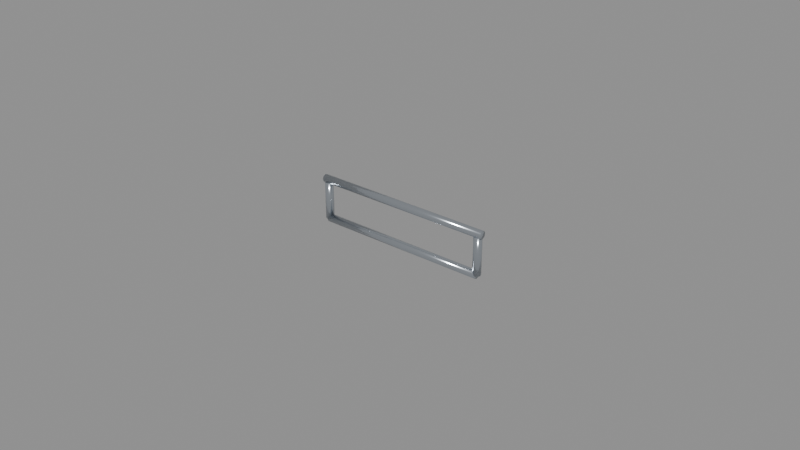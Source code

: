 # Source: Pinball_Gate.blend  (saved by Blender 4.3.34; exported with 4.5.12 LTS)
import bpy
from mathutils import Matrix  # noqa: F401  (used for matrix-valued properties, if any)

bpy.ops.wm.read_factory_settings(use_empty=True)
scene = bpy.context.scene
scene.name = 'Scene'

# ---- materials (node trees are filled in below, after node groups)
mat_gate___polished_wire = bpy.data.materials.new('Gate | polished wire')
mat_gate___polished_wire.diffuse_color = (0.5395, 0.5841, 0.6376, 1.0)

# ---- material node trees
mat_gate___polished_wire.use_nodes = True; mat_gate___polished_wire.node_tree.nodes.clear()
_N = mat_gate___polished_wire.node_tree.nodes; _L = mat_gate___polished_wire.node_tree.links
n0 = _N.new('ShaderNodeBsdfPrincipled'); n0.name = 'Principled BSDF'; n0.location = (10, 300)
n0.inputs[0].default_value = (0.5395, 0.5841, 0.6376, 1.0)
n0.inputs[1].default_value = 0.9
n0.inputs[2].default_value = 0.18
n1 = _N.new('ShaderNodeOutputMaterial'); n1.name = 'Material Output'; n1.location = (300, 300)
_L.new(n0.outputs[0], n1.inputs[0])
n1.is_active_output = True

# ---- meshes
me_flap_geometry = bpy.data.meshes.new('Flap_Geometry')
me_flap_geometry.from_pydata([(-0.02944, -0.0013, 0.0), (-0.02944, -0.0009192, -0.0009192), (-0.02944, -7.96e-20, -0.0013), (-0.02944, 0.0009192, -0.0009192), (-0.02944, 0.0013, -1.592e-19), (-0.02944, 0.0009192, 0.0009192), (-0.02944, 2.388e-19, 0.0013), (-0.02944, -0.0009192, 0.0009192), (0.02944, -0.0013, 0.0), (0.02944, -0.0009192, -0.0009192), (0.02944, -7.96e-20, -0.0013), (0.02944, 0.0009192, -0.0009192), (0.02944, 0.0013, -1.592e-19), (0.02944, 0.0009192, 0.0009192), (0.02944, 2.388e-19, 0.0013), (0.02944, -0.0009192, 0.0009192), (-0.028, -0.0013, -0.001), (-0.02892, -0.0009192, -0.001), (-0.0293, -7.96e-20, -0.001), (-0.02892, 0.0009192, -0.001), (-0.028, 0.0013, -0.001), (-0.02708, 0.0009192, -0.001), (-0.0267, 2.388e-19, -0.001), (-0.02708, -0.0009192, -0.001), (-0.028, -0.0013, -0.013), (-0.02892, -0.0009192, -0.013), (-0.0293, -7.96e-20, -0.013), (-0.02892, 0.0009192, -0.013), (-0.028, 0.0013, -0.013), (-0.02708, 0.0009192, -0.013), (-0.0267, 2.388e-19, -0.013), (-0.02708, -0.0009192, -0.013), (0.028, -0.0013, -0.001), (0.02708, -0.0009192, -0.001), (0.0267, -7.96e-20, -0.001), (0.02708, 0.0009192, -0.001), (0.028, 0.0013, -0.001), (0.02892, 0.0009192, -0.001), (0.0293, 2.388e-19, -0.001), (0.02892, -0.0009192, -0.001), (0.028, -0.0013, -0.013), (0.02708, -0.0009192, -0.013), (0.0267, -7.96e-20, -0.013), (0.02708, 0.0009192, -0.013), (0.028, 0.0013, -0.013), (0.02892, 0.0009192, -0.013), (0.0293, 2.388e-19, -0.013), (0.02892, -0.0009192, -0.013), (-0.028, -0.0013, -0.013), (-0.028, -0.0009192, -0.01392), (-0.028, -7.96e-20, -0.0143), (-0.028, 0.0009192, -0.01392), (-0.028, 0.0013, -0.013), (-0.028, 0.0009192, -0.01208), (-0.028, 2.388e-19, -0.0117), (-0.028, -0.0009192, -0.01208), (0.028, -0.0013, -0.013), (0.028, -0.0009192, -0.01392), (0.028, -7.96e-20, -0.0143), (0.028, 0.0009192, -0.01392), (0.028, 0.0013, -0.013), (0.028, 0.0009192, -0.01208), (0.028, 2.388e-19, -0.0117), (0.028, -0.0009192, -0.01208)], [], [(7, 6, 5, 4, 3, 2, 1, 0), (8, 9, 10, 11, 12, 13, 14, 15), (0, 1, 9, 8), (1, 2, 10, 9), (2, 3, 11, 10), (3, 4, 12, 11), (4, 5, 13, 12), (5, 6, 14, 13), (6, 7, 15, 14), (7, 0, 8, 15), (23, 22, 21, 20, 19, 18, 17, 16), (24, 25, 26, 27, 28, 29, 30, 31), (16, 17, 25, 24), (17, 18, 26, 25), (18, 19, 27, 26), (19, 20, 28, 27), (20, 21, 29, 28), (21, 22, 30, 29), (22, 23, 31, 30), (23, 16, 24, 31), (39, 38, 37, 36, 35, 34, 33, 32), (40, 41, 42, 43, 44, 45, 46, 47), (32, 33, 41, 40), (33, 34, 42, 41), (34, 35, 43, 42), (35, 36, 44, 43), (36, 37, 45, 44), (37, 38, 46, 45), (38, 39, 47, 46), (39, 32, 40, 47), (55, 54, 53, 52, 51, 50, 49, 48), (56, 57, 58, 59, 60, 61, 62, 63), (48, 49, 57, 56), (49, 50, 58, 57), (50, 51, 59, 58), (51, 52, 60, 59), (52, 53, 61, 60), (53, 54, 62, 61), (54, 55, 63, 62), (55, 48, 56, 63)])
me_flap_geometry.polygons.foreach_set('use_smooth', [True] * 40)
me_flap_geometry.materials.append(mat_gate___polished_wire)
me_flap_geometry.update()

# ---- objects
ob_flap = bpy.data.objects.new('Flap', me_flap_geometry)

# ---- transforms, parenting, visibility, modifiers, constraints
ob_flap.location = (0.0, 0.0, 0.0)
ob_flap.rotation_mode = 'QUATERNION'
ob_flap.rotation_quaternion = (1.0, 0.0, 0.0, 0.0)

# ---- collection membership
scene.collection.objects.link(ob_flap)

# ---- scene / render settings (as saved in the file)
scene.frame_start = 1; scene.frame_end = 250; scene.frame_set(1)
scene.render.engine = 'BLENDER_EEVEE_NEXT'
bpy.context.view_layer.update()

# ---- added for rendering (the .blend has no active camera and no usable light): camera, sun + grey world if the file has none
cam_auto = bpy.data.cameras.new('AutoCamera')
cam_auto.lens = 50.0
cam_auto.sensor_width = 36.0
cam_auto.clip_end = 1000.0
ob_auto_camera = bpy.data.objects.new('AutoCamera', cam_auto)
scene.collection.objects.link(ob_auto_camera)
ob_auto_camera.location = (0.185045, -0.222054, 0.141536)
ob_auto_camera.rotation_euler = (1.09748, -7.21219e-08, 0.694738)
scene.camera = ob_auto_camera
light_auto_sun = bpy.data.lights.new('AutoSun', 'SUN')
light_auto_sun.energy = 3.0
light_auto_sun.angle = 0.0523599
ob_auto_sun = bpy.data.objects.new('AutoSun', light_auto_sun)
scene.collection.objects.link(ob_auto_sun)
ob_auto_sun.rotation_euler = (0.872665, 0.174533, 0.523599)
if scene.world is None:
    world_auto = bpy.data.worlds.new('AutoWorld')
    world_auto.color = (0.3, 0.3, 0.3)
    scene.world = world_auto
bpy.context.view_layer.update()
